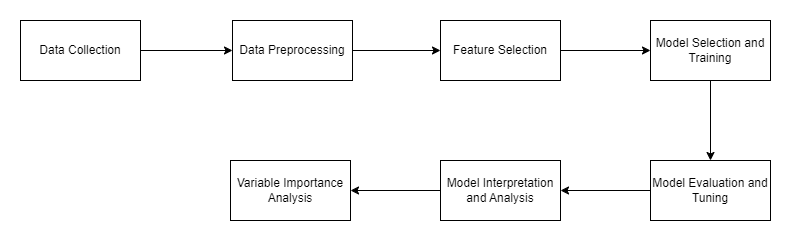

The diagram above was exported from draw.io. Its source (the exported page's mxGraphModel, read from the mxfile embedded in the PNG):
<mxGraphModel dx="1357" dy="687" grid="1" gridSize="10" guides="1" tooltips="1" connect="1" arrows="1" fold="1" page="1" pageScale="1" pageWidth="850" pageHeight="1100" math="0" shadow="0">
  <root>
    <mxCell id="0" />
    <mxCell id="1" parent="0" />
    <mxCell id="2" style="edgeStyle=orthogonalEdgeStyle;rounded=0;orthogonalLoop=1;jettySize=auto;html=1;exitX=1;exitY=0.5;exitDx=0;exitDy=0;" edge="1" source="3" target="5" parent="1">
      <mxGeometry relative="1" as="geometry" />
    </mxCell>
    <mxCell id="3" value="Data Collection" style="rounded=0;whiteSpace=wrap;html=1;" vertex="1" parent="1">
      <mxGeometry x="40" y="800" width="120" height="60" as="geometry" />
    </mxCell>
    <mxCell id="4" style="edgeStyle=orthogonalEdgeStyle;rounded=0;orthogonalLoop=1;jettySize=auto;html=1;exitX=1;exitY=0.5;exitDx=0;exitDy=0;" edge="1" source="5" target="7" parent="1">
      <mxGeometry relative="1" as="geometry" />
    </mxCell>
    <mxCell id="5" value="Data Preprocessing" style="rounded=0;whiteSpace=wrap;html=1;" vertex="1" parent="1">
      <mxGeometry x="252" y="800" width="120" height="60" as="geometry" />
    </mxCell>
    <mxCell id="6" style="edgeStyle=orthogonalEdgeStyle;rounded=0;orthogonalLoop=1;jettySize=auto;html=1;exitX=1;exitY=0.5;exitDx=0;exitDy=0;entryX=0;entryY=0.5;entryDx=0;entryDy=0;" edge="1" source="7" target="9" parent="1">
      <mxGeometry relative="1" as="geometry" />
    </mxCell>
    <mxCell id="7" value="Feature Selection" style="rounded=0;whiteSpace=wrap;html=1;" vertex="1" parent="1">
      <mxGeometry x="460" y="800" width="120" height="60" as="geometry" />
    </mxCell>
    <mxCell id="8" style="edgeStyle=orthogonalEdgeStyle;rounded=0;orthogonalLoop=1;jettySize=auto;html=1;exitX=0.5;exitY=1;exitDx=0;exitDy=0;entryX=0.5;entryY=0;entryDx=0;entryDy=0;" edge="1" source="9" target="11" parent="1">
      <mxGeometry relative="1" as="geometry" />
    </mxCell>
    <mxCell id="9" value="Model Selection and Training" style="rounded=0;whiteSpace=wrap;html=1;" vertex="1" parent="1">
      <mxGeometry x="670" y="800" width="120" height="60" as="geometry" />
    </mxCell>
    <mxCell id="10" style="edgeStyle=orthogonalEdgeStyle;rounded=0;orthogonalLoop=1;jettySize=auto;html=1;exitX=0;exitY=0.5;exitDx=0;exitDy=0;entryX=1;entryY=0.5;entryDx=0;entryDy=0;" edge="1" source="11" target="13" parent="1">
      <mxGeometry relative="1" as="geometry" />
    </mxCell>
    <mxCell id="11" value="Model Evaluation and Tuning" style="rounded=0;whiteSpace=wrap;html=1;" vertex="1" parent="1">
      <mxGeometry x="670" y="940" width="120" height="60" as="geometry" />
    </mxCell>
    <mxCell id="12" style="edgeStyle=orthogonalEdgeStyle;rounded=0;orthogonalLoop=1;jettySize=auto;html=1;exitX=0;exitY=0.5;exitDx=0;exitDy=0;" edge="1" source="13" target="14" parent="1">
      <mxGeometry relative="1" as="geometry" />
    </mxCell>
    <mxCell id="13" value="Model Interpretation and Analysis" style="rounded=0;whiteSpace=wrap;html=1;" vertex="1" parent="1">
      <mxGeometry x="460" y="940" width="120" height="60" as="geometry" />
    </mxCell>
    <mxCell id="14" value="Variable Importance Analysis" style="rounded=0;whiteSpace=wrap;html=1;" vertex="1" parent="1">
      <mxGeometry x="250" y="940" width="120" height="60" as="geometry" />
    </mxCell>
  </root>
</mxGraphModel>